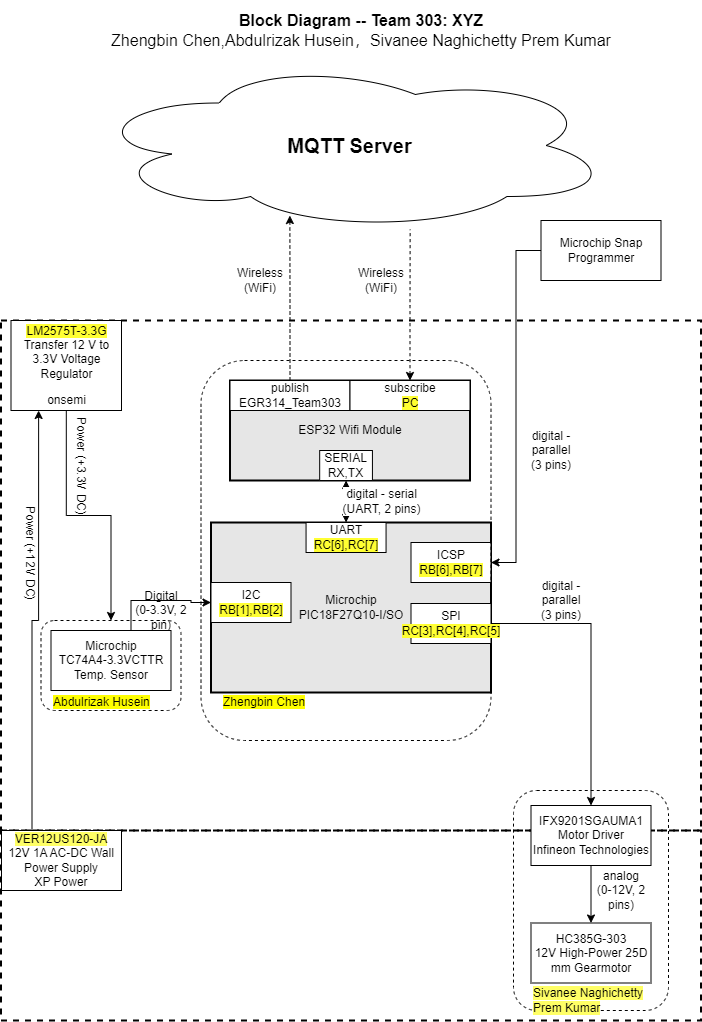

The diagram above was exported from draw.io. Its source (the exported page's mxGraphModel, read from the mxfile embedded in the PNG):
<mxGraphModel dx="2406.5" dy="735" grid="1" gridSize="10" guides="1" tooltips="1" connect="1" arrows="1" fold="1" page="1" pageScale="1.5" pageWidth="1169" pageHeight="827" background="#ffffff" math="0" shadow="0">
  <root>
    <mxCell id="0" style=";html=1;" />
    <mxCell id="1" style=";html=1;" parent="0" />
    <mxCell id="zSoxXOAhGFOt2usmLHU0-1" value="" style="rounded=0;whiteSpace=wrap;html=1;fillColor=none;dashed=1;strokeWidth=2;" parent="1" vertex="1">
      <mxGeometry y="340" width="700" height="510" as="geometry" />
    </mxCell>
    <mxCell id="zSoxXOAhGFOt2usmLHU0-2" value="" style="rounded=0;whiteSpace=wrap;html=1;fillColor=none;dashed=1;strokeWidth=2;" parent="1" vertex="1">
      <mxGeometry y="850" width="700" height="190" as="geometry" />
    </mxCell>
    <mxCell id="9j5Bc3N9rgv02oG_bQQu-1" value="&lt;b&gt;&lt;font style=&quot;font-size: 20px&quot;&gt;MQTT Server&lt;/font&gt;&lt;/b&gt;" style="ellipse;shape=cloud;whiteSpace=wrap;html=1;" parent="1" vertex="1">
      <mxGeometry x="87.5" y="80" width="523" height="170" as="geometry" />
    </mxCell>
    <mxCell id="J8ns3n-xOa6iXa_PQh_Z-5" style="edgeStyle=orthogonalEdgeStyle;rounded=0;orthogonalLoop=1;jettySize=auto;html=1;exitX=0.5;exitY=0;exitDx=0;exitDy=0;entryX=0;entryY=0.5;entryDx=0;entryDy=0;" parent="1" source="9j5Bc3N9rgv02oG_bQQu-11" target="9j5Bc3N9rgv02oG_bQQu-30" edge="1">
      <mxGeometry relative="1" as="geometry">
        <Array as="points">
          <mxPoint x="130" y="650" />
          <mxPoint x="130" y="620" />
          <mxPoint x="190" y="620" />
          <mxPoint x="190" y="622" />
        </Array>
      </mxGeometry>
    </mxCell>
    <mxCell id="9j5Bc3N9rgv02oG_bQQu-11" value="&lt;div&gt;&lt;div&gt;Microchip&lt;/div&gt;&lt;div&gt;&lt;span id=&quot;docs-internal-guid-28bd5493-7fff-33e6-a08e-13273962e2fa&quot;&gt;&lt;/span&gt;&lt;span id=&quot;docs-internal-guid-28bd5493-7fff-33e6-a08e-13273962e2fa&quot;&gt;&lt;/span&gt;TC74A4-3.3VCTTR&lt;/div&gt;&lt;/div&gt;&lt;div&gt;Temp. Sensor&lt;/div&gt;" style="rounded=0;whiteSpace=wrap;html=1;" parent="1" vertex="1">
      <mxGeometry x="50" y="650" width="120" height="60" as="geometry" />
    </mxCell>
    <mxCell id="9j5Bc3N9rgv02oG_bQQu-47" value="" style="group;strokeWidth=1;" parent="1" connectable="0" vertex="1">
      <mxGeometry x="240" y="542" width="250" height="190" as="geometry" />
    </mxCell>
    <mxCell id="9j5Bc3N9rgv02oG_bQQu-6" value="&lt;div&gt;Microchip&lt;/div&gt;PIC18F27Q10-I/SO&lt;font face=&quot;arial&quot;&gt;&lt;br&gt;&lt;/font&gt;" style="rounded=0;whiteSpace=wrap;html=1;strokeWidth=2;fillColor=#E6E6E6;" parent="9j5Bc3N9rgv02oG_bQQu-47" vertex="1">
      <mxGeometry x="-30" width="280" height="170" as="geometry" />
    </mxCell>
    <mxCell id="9j5Bc3N9rgv02oG_bQQu-30" value="&lt;div&gt;I2C&lt;/div&gt;&lt;div&gt;&lt;span style=&quot;background-color: rgb(255, 255, 51);&quot;&gt;RB[1],RB[2]&lt;/span&gt;&lt;/div&gt;" style="rounded=0;whiteSpace=wrap;html=1;" parent="9j5Bc3N9rgv02oG_bQQu-47" vertex="1">
      <mxGeometry x="-30" y="60" width="80" height="40" as="geometry" />
    </mxCell>
    <mxCell id="9j5Bc3N9rgv02oG_bQQu-40" value="&lt;div&gt;UART&lt;/div&gt;&lt;span style=&quot;background-color: rgb(255 , 255 , 51)&quot;&gt;RC[6],RC[7]&lt;/span&gt;" style="rounded=0;whiteSpace=wrap;html=1;" parent="9j5Bc3N9rgv02oG_bQQu-47" vertex="1">
      <mxGeometry x="65.06" width="80" height="30" as="geometry" />
    </mxCell>
    <mxCell id="aC57QmPyYTqG6Asludqg-1" value="&lt;div&gt;ICSP&lt;/div&gt;&lt;span style=&quot;background-color: rgb(255 , 255 , 51)&quot;&gt;RB[6],RB[7]&lt;br&gt;&lt;/span&gt;" style="rounded=0;whiteSpace=wrap;html=1;" parent="9j5Bc3N9rgv02oG_bQQu-47" vertex="1">
      <mxGeometry x="170" y="20" width="80" height="40" as="geometry" />
    </mxCell>
    <mxCell id="S8yp5X4-lJhxRksTFqpk-17" value="&lt;span style=&quot;background-color: rgb(255, 255, 0);&quot;&gt;Zhengbin Chen&lt;/span&gt;" style="text;html=1;strokeColor=none;fillColor=none;align=left;verticalAlign=middle;whiteSpace=wrap;rounded=0;dashed=1;" parent="9j5Bc3N9rgv02oG_bQQu-47" vertex="1">
      <mxGeometry x="-20" y="170" width="120" height="20" as="geometry" />
    </mxCell>
    <mxCell id="JOMnKlJys3NHe0t_5HwK-3" value="&lt;div style=&quot;font-size: 8px&quot;&gt;&lt;div&gt;Digital&lt;/div&gt;&lt;div&gt;(0-3.3V, 2 pin)&lt;/div&gt;&lt;/div&gt;" style="text;html=1;strokeColor=none;fillColor=none;align=center;verticalAlign=middle;whiteSpace=wrap;rounded=0;fontSize=8;rotation=0;" parent="1" vertex="1">
      <mxGeometry x="130" y="620" width="60" height="20" as="geometry" />
    </mxCell>
    <mxCell id="XL9M5gHjdIKUDTKzAwqI-2" style="edgeStyle=orthogonalEdgeStyle;rounded=0;orthogonalLoop=1;jettySize=auto;html=1;" parent="1" source="J8ns3n-xOa6iXa_PQh_Z-11" target="S8yp5X4-lJhxRksTFqpk-8" edge="1">
      <mxGeometry relative="1" as="geometry" />
    </mxCell>
    <mxCell id="J8ns3n-xOa6iXa_PQh_Z-11" value="&lt;p style=&quot;line-height: 120%&quot;&gt;&lt;span style=&quot;background-color: rgb(255 , 255 , 51)&quot;&gt;LM2575T-3.3G&lt;/span&gt;&lt;br&gt;Transfer 12 V to 3.3V Voltage Regulator&lt;/p&gt;&lt;p style=&quot;line-height: 120%&quot;&gt;onsemi&lt;br&gt;&lt;/p&gt;" style="rounded=0;whiteSpace=wrap;html=1;" parent="1" vertex="1">
      <mxGeometry x="10" y="340" width="110.5" height="90" as="geometry" />
    </mxCell>
    <mxCell id="r1QjbW-6qBgBANYxKdK6-1" style="edgeStyle=orthogonalEdgeStyle;rounded=0;orthogonalLoop=1;jettySize=auto;html=1;entryX=0.25;entryY=1;entryDx=0;entryDy=0;" parent="1" source="J8ns3n-xOa6iXa_PQh_Z-14" target="J8ns3n-xOa6iXa_PQh_Z-11" edge="1">
      <mxGeometry relative="1" as="geometry">
        <Array as="points">
          <mxPoint x="31" y="640" />
        </Array>
      </mxGeometry>
    </mxCell>
    <mxCell id="1tWU3JXW9ujMLjk-wMNS-1" value="Power (+12V DC)" style="edgeLabel;html=1;align=center;verticalAlign=middle;resizable=0;points=[];rotation=90;" parent="r1QjbW-6qBgBANYxKdK6-1" connectable="0" vertex="1">
      <mxGeometry x="0.203" y="2" relative="1" as="geometry">
        <mxPoint x="-6" y="-28" as="offset" />
      </mxGeometry>
    </mxCell>
    <mxCell id="J8ns3n-xOa6iXa_PQh_Z-14" value="&lt;span style=&quot;background-color: rgb(255, 255, 102);&quot;&gt;VER12US120-JA&lt;br&gt;&lt;/span&gt;&lt;div&gt;12V 1A AC-DC Wall Power Supply&lt;/div&gt;&lt;div&gt;XP Power&lt;br&gt;&lt;/div&gt;" style="rounded=0;whiteSpace=wrap;html=1;" parent="1" vertex="1">
      <mxGeometry x="0.5" y="850" width="120" height="60" as="geometry" />
    </mxCell>
    <mxCell id="aC57QmPyYTqG6Asludqg-2" value="&lt;div style=&quot;font-size: 8px;&quot;&gt;digital - serial&lt;br style=&quot;font-size: 8px;&quot;&gt;(UART, 2 pins)&lt;/div&gt;" style="edgeStyle=orthogonalEdgeStyle;rounded=0;orthogonalLoop=1;jettySize=auto;html=1;fontSize=8;startArrow=classic;startFill=1;" parent="1" source="9j5Bc3N9rgv02oG_bQQu-41" target="9j5Bc3N9rgv02oG_bQQu-40" edge="1">
      <mxGeometry x="-0.0013" y="-35" relative="1" as="geometry">
        <mxPoint x="70" as="offset" />
      </mxGeometry>
    </mxCell>
    <mxCell id="aC57QmPyYTqG6Asludqg-6" style="edgeStyle=orthogonalEdgeStyle;rounded=0;orthogonalLoop=1;jettySize=auto;html=1;startArrow=classic;startFill=1;fontSize=8;entryX=0.615;entryY=0.994;entryDx=0;entryDy=0;entryPerimeter=0;endArrow=none;endFill=0;dashed=1;" parent="1" source="9j5Bc3N9rgv02oG_bQQu-49" target="9j5Bc3N9rgv02oG_bQQu-1" edge="1">
      <mxGeometry relative="1" as="geometry">
        <mxPoint x="470" y="290" as="targetPoint" />
      </mxGeometry>
    </mxCell>
    <mxCell id="aC57QmPyYTqG6Asludqg-7" style="edgeStyle=orthogonalEdgeStyle;rounded=0;orthogonalLoop=1;jettySize=auto;html=1;entryX=0.385;entryY=0.912;entryDx=0;entryDy=0;entryPerimeter=0;startArrow=none;startFill=0;fontSize=8;dashed=1;" parent="1" source="9j5Bc3N9rgv02oG_bQQu-42" target="9j5Bc3N9rgv02oG_bQQu-1" edge="1">
      <mxGeometry relative="1" as="geometry" />
    </mxCell>
    <mxCell id="aC57QmPyYTqG6Asludqg-8" value="&lt;div style=&quot;font-size: 16px&quot;&gt;&lt;b style=&quot;font-size: 16px&quot;&gt;Block Diagram -- Team 303: XYZ&lt;/b&gt;&lt;/div&gt;&lt;div style=&quot;font-size: 16px&quot;&gt;Zhengbin Chen,Abdulrizak Husein，Sivanee Naghichetty Prem Kumar&lt;/div&gt;" style="text;html=1;strokeColor=none;fillColor=none;align=center;verticalAlign=middle;whiteSpace=wrap;rounded=0;fontSize=16;" parent="1" vertex="1">
      <mxGeometry x="20" y="20" width="680" height="60" as="geometry" />
    </mxCell>
    <mxCell id="aC57QmPyYTqG6Asludqg-13" style="edgeStyle=orthogonalEdgeStyle;rounded=0;orthogonalLoop=1;jettySize=auto;html=1;entryX=1;entryY=0.5;entryDx=0;entryDy=0;startArrow=none;startFill=0;endArrow=classic;fontSize=11;strokeWidth=1;sketch=0;" parent="1" source="aC57QmPyYTqG6Asludqg-10" target="aC57QmPyYTqG6Asludqg-1" edge="1">
      <mxGeometry relative="1" as="geometry" />
    </mxCell>
    <mxCell id="aC57QmPyYTqG6Asludqg-10" value="Microchip Snap Programmer" style="rounded=0;whiteSpace=wrap;html=1;fontSize=11;" parent="1" vertex="1">
      <mxGeometry x="540" y="240" width="120" height="60" as="geometry" />
    </mxCell>
    <mxCell id="qvk3YT8bBgQgHgqkpW-t-2" value="&lt;div style=&quot;font-size: 8px&quot;&gt;digital - parallel&lt;br&gt;&lt;/div&gt;&lt;div style=&quot;font-size: 8px&quot;&gt;(3 pins)&lt;/div&gt;" style="text;html=1;strokeColor=none;fillColor=none;align=center;verticalAlign=middle;whiteSpace=wrap;rounded=0;fontSize=8;rotation=0;" parent="1" vertex="1">
      <mxGeometry x="520" y="460" width="60" height="20" as="geometry" />
    </mxCell>
    <mxCell id="qvk3YT8bBgQgHgqkpW-t-4" value="&lt;div style=&quot;font-size: 8px&quot;&gt;Wireless (WiFi)&lt;/div&gt;" style="text;html=1;strokeColor=none;fillColor=none;align=center;verticalAlign=middle;whiteSpace=wrap;rounded=0;fontSize=8;rotation=0;" parent="1" vertex="1">
      <mxGeometry x="229" y="290" width="60" height="20" as="geometry" />
    </mxCell>
    <mxCell id="Jm0UklxG5w7mDhQz4Tn1-1" value="&lt;div style=&quot;font-size: 8px&quot;&gt;Wireless (WiFi)&lt;/div&gt;" style="text;html=1;strokeColor=none;fillColor=none;align=center;verticalAlign=middle;whiteSpace=wrap;rounded=0;fontSize=8;rotation=0;" parent="1" vertex="1">
      <mxGeometry x="350" y="290" width="60" height="20" as="geometry" />
    </mxCell>
    <mxCell id="S8yp5X4-lJhxRksTFqpk-8" value="" style="rounded=1;whiteSpace=wrap;html=1;fillColor=none;dashed=1;" parent="1" vertex="1">
      <mxGeometry x="40" y="640" width="140" height="90" as="geometry" />
    </mxCell>
    <mxCell id="S8yp5X4-lJhxRksTFqpk-9" value="&lt;span style=&quot;background-color: rgb(255 , 255 , 0)&quot;&gt;Abdulrizak Husein&lt;/span&gt;" style="text;html=1;strokeColor=none;fillColor=none;align=left;verticalAlign=middle;whiteSpace=wrap;rounded=0;dashed=1;" parent="1" vertex="1">
      <mxGeometry x="50" y="712" width="120" height="20" as="geometry" />
    </mxCell>
    <mxCell id="9j5Bc3N9rgv02oG_bQQu-5" value="ESP32 Wifi Module" style="rounded=0;whiteSpace=wrap;html=1;strokeWidth=2;fillColor=#E6E6E6;" parent="1" vertex="1">
      <mxGeometry x="229" y="400" width="240" height="100" as="geometry" />
    </mxCell>
    <mxCell id="9j5Bc3N9rgv02oG_bQQu-41" value="&lt;div&gt;SERIAL&lt;/div&gt;RX,TX" style="rounded=0;whiteSpace=wrap;html=1;" parent="1" vertex="1">
      <mxGeometry x="318.6788990825688" y="470" width="52.75229357798166" height="30" as="geometry" />
    </mxCell>
    <mxCell id="9j5Bc3N9rgv02oG_bQQu-42" value="&lt;div&gt;publish&lt;/div&gt;EGR314_Team303" style="rounded=0;whiteSpace=wrap;html=1;" parent="1" vertex="1">
      <mxGeometry x="229" y="400" width="120" height="30" as="geometry" />
    </mxCell>
    <mxCell id="9j5Bc3N9rgv02oG_bQQu-49" value="&lt;div&gt;subscribe&lt;/div&gt;&lt;span style=&quot;background-color: rgb(255, 255, 51);&quot;&gt;PC&lt;/span&gt;" style="rounded=0;whiteSpace=wrap;html=1;" parent="1" vertex="1">
      <mxGeometry x="349" y="400" width="120" height="30" as="geometry" />
    </mxCell>
    <mxCell id="S8yp5X4-lJhxRksTFqpk-14" value="" style="rounded=1;whiteSpace=wrap;html=1;fillColor=none;dashed=1;" parent="1" vertex="1">
      <mxGeometry x="200" y="380" width="290" height="380" as="geometry" />
    </mxCell>
    <mxCell id="VbEAU5yMlMmrM936Tj-y-1" value="" style="rounded=1;whiteSpace=wrap;html=1;fillColor=none;dashed=1;" parent="1" vertex="1">
      <mxGeometry x="512.5" y="810" width="155" height="220" as="geometry" />
    </mxCell>
    <mxCell id="VbEAU5yMlMmrM936Tj-y-2" value="&lt;div&gt;IFX9201SGAUMA1&lt;br&gt;&lt;/div&gt;&lt;div&gt;Motor Driver&lt;/div&gt;&lt;div&gt;Infineon Technologies&lt;br&gt;&lt;/div&gt;" style="rounded=0;whiteSpace=wrap;html=1;" parent="1" vertex="1">
      <mxGeometry x="530" y="825" width="120" height="60" as="geometry" />
    </mxCell>
    <mxCell id="VbEAU5yMlMmrM936Tj-y-3" value="HC385G-303&lt;div&gt;12V High-Power 25D mm Gearmotor&lt;br&gt;&lt;/div&gt;" style="rounded=0;whiteSpace=wrap;html=1;" parent="1" vertex="1">
      <mxGeometry x="530" y="942.5" width="120" height="60" as="geometry" />
    </mxCell>
    <mxCell id="VbEAU5yMlMmrM936Tj-y-4" style="edgeStyle=orthogonalEdgeStyle;rounded=0;sketch=0;orthogonalLoop=1;jettySize=auto;html=1;entryX=0.5;entryY=0;entryDx=0;entryDy=0;startArrow=none;startFill=0;strokeWidth=1;" parent="1" source="VbEAU5yMlMmrM936Tj-y-2" target="VbEAU5yMlMmrM936Tj-y-3" edge="1">
      <mxGeometry x="30" y="40" as="geometry" />
    </mxCell>
    <mxCell id="VbEAU5yMlMmrM936Tj-y-5" value="&lt;div&gt;SPI&lt;/div&gt;&lt;span style=&quot;background-color: rgb(255 , 255 , 51)&quot;&gt;RC[3],RC[4],RC[5]&lt;/span&gt;" style="rounded=0;whiteSpace=wrap;html=1;" parent="1" vertex="1">
      <mxGeometry x="410" y="623" width="80" height="40" as="geometry" />
    </mxCell>
    <mxCell id="VbEAU5yMlMmrM936Tj-y-7" style="edgeStyle=orthogonalEdgeStyle;rounded=0;sketch=0;orthogonalLoop=1;jettySize=auto;html=1;exitX=1;exitY=0.5;exitDx=0;exitDy=0;entryX=0.5;entryY=0;entryDx=0;entryDy=0;startArrow=none;startFill=0;strokeWidth=1;" parent="1" source="VbEAU5yMlMmrM936Tj-y-5" target="VbEAU5yMlMmrM936Tj-y-2" edge="1">
      <mxGeometry x="30" y="40" as="geometry" />
    </mxCell>
    <mxCell id="VbEAU5yMlMmrM936Tj-y-8" value="&lt;div style=&quot;font-size: 8px&quot;&gt;analog&lt;br&gt;&lt;/div&gt;&lt;div style=&quot;font-size: 8px&quot;&gt;(0-12V, 2 pins)&lt;br&gt;&lt;/div&gt;" style="text;html=1;strokeColor=none;fillColor=none;align=center;verticalAlign=middle;whiteSpace=wrap;rounded=0;fontSize=8;rotation=0;" parent="1" vertex="1">
      <mxGeometry x="590" y="900" width="60" height="20" as="geometry" />
    </mxCell>
    <mxCell id="VbEAU5yMlMmrM936Tj-y-9" value="&lt;span style=&quot;background-color: rgb(255, 255, 102);&quot;&gt;Sivanee Naghichetty Prem Kumar&lt;/span&gt;" style="text;html=1;strokeColor=none;fillColor=none;align=left;verticalAlign=middle;whiteSpace=wrap;rounded=0;dashed=1;" parent="1" vertex="1">
      <mxGeometry x="530" y="1010" width="120" height="20" as="geometry" />
    </mxCell>
    <mxCell id="1tWU3JXW9ujMLjk-wMNS-2" value="Power (+3.3V DC)" style="edgeLabel;html=1;align=center;verticalAlign=middle;resizable=0;points=[];rotation=90;" parent="1" connectable="0" vertex="1">
      <mxGeometry x="80.00480953794741" y="484.9997621910446" as="geometry" />
    </mxCell>
    <mxCell id="1tWU3JXW9ujMLjk-wMNS-4" value="&lt;div style=&quot;font-size: 8px&quot;&gt;digital - parallel&lt;br&gt;&lt;/div&gt;&lt;div style=&quot;font-size: 8px&quot;&gt;(3 pins)&lt;/div&gt;" style="text;html=1;strokeColor=none;fillColor=none;align=center;verticalAlign=middle;whiteSpace=wrap;rounded=0;fontSize=8;rotation=0;" parent="1" vertex="1">
      <mxGeometry x="530" y="610" width="60" height="20" as="geometry" />
    </mxCell>
  </root>
</mxGraphModel>